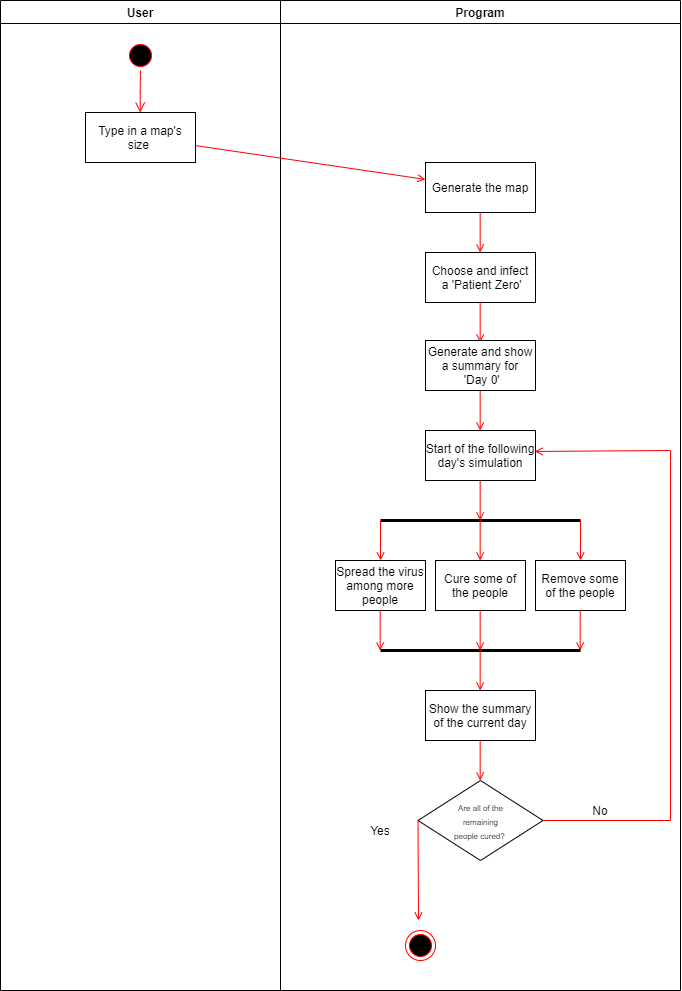

The diagram above was exported from draw.io. Its source (the exported page's mxGraphModel, read from the mxfile embedded in the PNG):
<mxGraphModel dx="981" dy="548" grid="1" gridSize="10" guides="1" tooltips="1" connect="1" arrows="1" fold="1" page="1" pageScale="1" pageWidth="4681" pageHeight="3300" background="#ffffff" math="0" shadow="0">
  <root>
    <mxCell id="0" />
    <mxCell id="1" parent="0" />
    <mxCell id="2" value="User" style="swimlane;whiteSpace=wrap" parent="1" vertex="1">
      <mxGeometry x="180" y="10" width="280" height="990" as="geometry" />
    </mxCell>
    <mxCell id="5" value="" style="ellipse;shape=startState;fillColor=#000000;strokeColor=#ff0000;" parent="2" vertex="1">
      <mxGeometry x="125" y="40" width="30" height="30" as="geometry" />
    </mxCell>
    <mxCell id="6" value="" style="edgeStyle=elbowEdgeStyle;elbow=horizontal;verticalAlign=bottom;endArrow=open;endSize=8;strokeColor=#FF0000;endFill=1;rounded=0" parent="2" source="5" target="7" edge="1">
      <mxGeometry x="100" y="40" as="geometry">
        <mxPoint x="115" y="110" as="targetPoint" />
      </mxGeometry>
    </mxCell>
    <mxCell id="7" value="Type in a map's &#10;size " style="" parent="2" vertex="1">
      <mxGeometry x="85" y="112" width="110" height="50" as="geometry" />
    </mxCell>
    <mxCell id="3" value="Program" style="swimlane;whiteSpace=wrap" parent="1" vertex="1">
      <mxGeometry x="460" y="10" width="400" height="990" as="geometry" />
    </mxCell>
    <mxCell id="19" value="" style="endArrow=open;strokeColor=#FF0000;endFill=1;rounded=0" parent="3" edge="1">
      <mxGeometry relative="1" as="geometry">
        <mxPoint x="199.66" y="212" as="sourcePoint" />
        <mxPoint x="199.66" y="252" as="targetPoint" />
      </mxGeometry>
    </mxCell>
    <mxCell id="8" value="Generate the map" style="" parent="3" vertex="1">
      <mxGeometry x="145" y="162" width="110" height="50" as="geometry" />
    </mxCell>
    <mxCell id="rHtN1lUWDWH3A_z7blLz-43" value="Choose and infect&#10; a 'Patient Zero'" style="" vertex="1" parent="3">
      <mxGeometry x="145" y="252" width="110" height="50" as="geometry" />
    </mxCell>
    <mxCell id="rHtN1lUWDWH3A_z7blLz-44" value="" style="endArrow=open;strokeColor=#FF0000;endFill=1;rounded=0" edge="1" parent="3">
      <mxGeometry relative="1" as="geometry">
        <mxPoint x="199.66" y="302" as="sourcePoint" />
        <mxPoint x="199.66" y="342" as="targetPoint" />
      </mxGeometry>
    </mxCell>
    <mxCell id="rHtN1lUWDWH3A_z7blLz-51" value="" style="endArrow=open;strokeColor=#FF0000;endFill=1;rounded=0" edge="1" parent="3">
      <mxGeometry relative="1" as="geometry">
        <mxPoint x="199.65999999999997" y="390" as="sourcePoint" />
        <mxPoint x="199.65999999999997" y="430" as="targetPoint" />
      </mxGeometry>
    </mxCell>
    <mxCell id="rHtN1lUWDWH3A_z7blLz-53" value="" style="endArrow=open;strokeColor=#FF0000;endFill=1;rounded=0" edge="1" parent="3">
      <mxGeometry relative="1" as="geometry">
        <mxPoint x="199.65999999999985" y="480" as="sourcePoint" />
        <mxPoint x="199.65999999999985" y="520" as="targetPoint" />
      </mxGeometry>
    </mxCell>
    <mxCell id="rHtN1lUWDWH3A_z7blLz-54" value="" style="endArrow=none;html=1;strokeWidth=3;" edge="1" parent="3">
      <mxGeometry width="50" height="50" relative="1" as="geometry">
        <mxPoint x="100" y="520" as="sourcePoint" />
        <mxPoint x="300" y="520" as="targetPoint" />
      </mxGeometry>
    </mxCell>
    <mxCell id="rHtN1lUWDWH3A_z7blLz-45" value="Generate and show&#10;a summary for&#10; 'Day 0'" style="" vertex="1" parent="3">
      <mxGeometry x="145" y="340" width="110" height="50" as="geometry" />
    </mxCell>
    <mxCell id="rHtN1lUWDWH3A_z7blLz-55" value="" style="endArrow=open;strokeColor=#FF0000;endFill=1;rounded=0" edge="1" parent="3">
      <mxGeometry relative="1" as="geometry">
        <mxPoint x="99.99999999999989" y="520" as="sourcePoint" />
        <mxPoint x="99.99999999999989" y="560" as="targetPoint" />
      </mxGeometry>
    </mxCell>
    <mxCell id="rHtN1lUWDWH3A_z7blLz-56" value="Spread the virus&lt;br&gt;among more people" style="rounded=0;whiteSpace=wrap;html=1;" vertex="1" parent="3">
      <mxGeometry x="55" y="560" width="90" height="50" as="geometry" />
    </mxCell>
    <mxCell id="rHtN1lUWDWH3A_z7blLz-57" value="" style="endArrow=open;strokeColor=#FF0000;endFill=1;rounded=0" edge="1" parent="3">
      <mxGeometry relative="1" as="geometry">
        <mxPoint x="199.65999999999985" y="520" as="sourcePoint" />
        <mxPoint x="199.65999999999985" y="560" as="targetPoint" />
      </mxGeometry>
    </mxCell>
    <mxCell id="rHtN1lUWDWH3A_z7blLz-58" value="Cure some of the people" style="rounded=0;whiteSpace=wrap;html=1;" vertex="1" parent="3">
      <mxGeometry x="155" y="560" width="90" height="50" as="geometry" />
    </mxCell>
    <mxCell id="rHtN1lUWDWH3A_z7blLz-59" value="" style="endArrow=open;strokeColor=#FF0000;endFill=1;rounded=0" edge="1" parent="3">
      <mxGeometry relative="1" as="geometry">
        <mxPoint x="299.9999999999999" y="520" as="sourcePoint" />
        <mxPoint x="299.9999999999999" y="560" as="targetPoint" />
      </mxGeometry>
    </mxCell>
    <mxCell id="rHtN1lUWDWH3A_z7blLz-60" value="Remove some&lt;br&gt;of the people" style="rounded=0;whiteSpace=wrap;html=1;" vertex="1" parent="3">
      <mxGeometry x="255" y="560" width="90" height="50" as="geometry" />
    </mxCell>
    <mxCell id="rHtN1lUWDWH3A_z7blLz-61" value="" style="endArrow=open;strokeColor=#FF0000;endFill=1;rounded=0" edge="1" parent="3">
      <mxGeometry relative="1" as="geometry">
        <mxPoint x="99.65999999999997" y="610" as="sourcePoint" />
        <mxPoint x="99.65999999999997" y="650" as="targetPoint" />
      </mxGeometry>
    </mxCell>
    <mxCell id="rHtN1lUWDWH3A_z7blLz-62" value="" style="endArrow=open;strokeColor=#FF0000;endFill=1;rounded=0" edge="1" parent="3">
      <mxGeometry relative="1" as="geometry">
        <mxPoint x="199.65999999999997" y="610" as="sourcePoint" />
        <mxPoint x="199.65999999999997" y="650" as="targetPoint" />
      </mxGeometry>
    </mxCell>
    <mxCell id="rHtN1lUWDWH3A_z7blLz-63" value="" style="endArrow=open;strokeColor=#FF0000;endFill=1;rounded=0" edge="1" parent="3">
      <mxGeometry relative="1" as="geometry">
        <mxPoint x="299.65999999999997" y="610" as="sourcePoint" />
        <mxPoint x="299.65999999999997" y="650" as="targetPoint" />
      </mxGeometry>
    </mxCell>
    <mxCell id="rHtN1lUWDWH3A_z7blLz-64" value="" style="endArrow=none;html=1;strokeWidth=3;" edge="1" parent="3">
      <mxGeometry width="50" height="50" relative="1" as="geometry">
        <mxPoint x="100" y="650" as="sourcePoint" />
        <mxPoint x="300" y="650" as="targetPoint" />
      </mxGeometry>
    </mxCell>
    <mxCell id="rHtN1lUWDWH3A_z7blLz-65" value="" style="endArrow=open;strokeColor=#FF0000;endFill=1;rounded=0" edge="1" parent="3">
      <mxGeometry relative="1" as="geometry">
        <mxPoint x="199.65999999999985" y="650" as="sourcePoint" />
        <mxPoint x="199.65999999999985" y="690" as="targetPoint" />
      </mxGeometry>
    </mxCell>
    <mxCell id="rHtN1lUWDWH3A_z7blLz-66" value="&lt;font style=&quot;font-size: 8px&quot;&gt;Are all of the&lt;br&gt;remaining&lt;br&gt;people cured?&amp;nbsp;&lt;/font&gt;" style="rhombus;whiteSpace=wrap;html=1;" vertex="1" parent="3">
      <mxGeometry x="137.5" y="780" width="125" height="80" as="geometry" />
    </mxCell>
    <mxCell id="rHtN1lUWDWH3A_z7blLz-67" value="Show the summary&#10;of the current day" style="" vertex="1" parent="3">
      <mxGeometry x="145" y="690" width="110" height="50" as="geometry" />
    </mxCell>
    <mxCell id="rHtN1lUWDWH3A_z7blLz-68" value="" style="endArrow=open;strokeColor=#FF0000;endFill=1;rounded=0" edge="1" parent="3">
      <mxGeometry relative="1" as="geometry">
        <mxPoint x="199.65999999999985" y="740" as="sourcePoint" />
        <mxPoint x="199.65999999999985" y="780" as="targetPoint" />
      </mxGeometry>
    </mxCell>
    <mxCell id="rHtN1lUWDWH3A_z7blLz-69" value="" style="endArrow=open;strokeColor=#FF0000;endFill=1;rounded=0" edge="1" parent="3">
      <mxGeometry relative="1" as="geometry">
        <mxPoint x="137.4999999999999" y="820" as="sourcePoint" />
        <mxPoint x="138" y="920" as="targetPoint" />
      </mxGeometry>
    </mxCell>
    <mxCell id="rHtN1lUWDWH3A_z7blLz-70" value="Yes" style="text;html=1;strokeColor=none;fillColor=none;align=center;verticalAlign=middle;whiteSpace=wrap;rounded=0;" vertex="1" parent="3">
      <mxGeometry x="80" y="820" width="40" height="20" as="geometry" />
    </mxCell>
    <mxCell id="rHtN1lUWDWH3A_z7blLz-71" value="" style="ellipse;html=1;shape=endState;fillColor=#000000;strokeColor=#ff0000;" vertex="1" parent="3">
      <mxGeometry x="125" y="930" width="30" height="30" as="geometry" />
    </mxCell>
    <mxCell id="rHtN1lUWDWH3A_z7blLz-72" value="" style="endArrow=none;strokeColor=#FF0000;endFill=0;rounded=0" edge="1" parent="3">
      <mxGeometry relative="1" as="geometry">
        <mxPoint x="262.4999999999999" y="820" as="sourcePoint" />
        <mxPoint x="390" y="820" as="targetPoint" />
      </mxGeometry>
    </mxCell>
    <mxCell id="rHtN1lUWDWH3A_z7blLz-73" value="" style="endArrow=none;strokeColor=#FF0000;endFill=0;rounded=0" edge="1" parent="3">
      <mxGeometry relative="1" as="geometry">
        <mxPoint x="389.9999999999999" y="820" as="sourcePoint" />
        <mxPoint x="390" y="450" as="targetPoint" />
      </mxGeometry>
    </mxCell>
    <mxCell id="rHtN1lUWDWH3A_z7blLz-74" value="" style="endArrow=open;strokeColor=#FF0000;endFill=1;rounded=0;entryX=0.992;entryY=0.419;entryDx=0;entryDy=0;entryPerimeter=0;" edge="1" parent="3" target="rHtN1lUWDWH3A_z7blLz-52">
      <mxGeometry relative="1" as="geometry">
        <mxPoint x="390" y="450" as="sourcePoint" />
        <mxPoint x="320" y="450" as="targetPoint" />
      </mxGeometry>
    </mxCell>
    <mxCell id="rHtN1lUWDWH3A_z7blLz-75" value="No" style="text;html=1;strokeColor=none;fillColor=none;align=center;verticalAlign=middle;whiteSpace=wrap;rounded=0;" vertex="1" parent="3">
      <mxGeometry x="300" y="800" width="40" height="20" as="geometry" />
    </mxCell>
    <mxCell id="9" value="" style="endArrow=open;strokeColor=#FF0000;endFill=1;rounded=0" parent="1" source="7" target="8" edge="1">
      <mxGeometry relative="1" as="geometry" />
    </mxCell>
    <mxCell id="rHtN1lUWDWH3A_z7blLz-52" value="Start of the following&#10;day's simulation" style="" vertex="1" parent="1">
      <mxGeometry x="605" y="440" width="110" height="50" as="geometry" />
    </mxCell>
  </root>
</mxGraphModel>